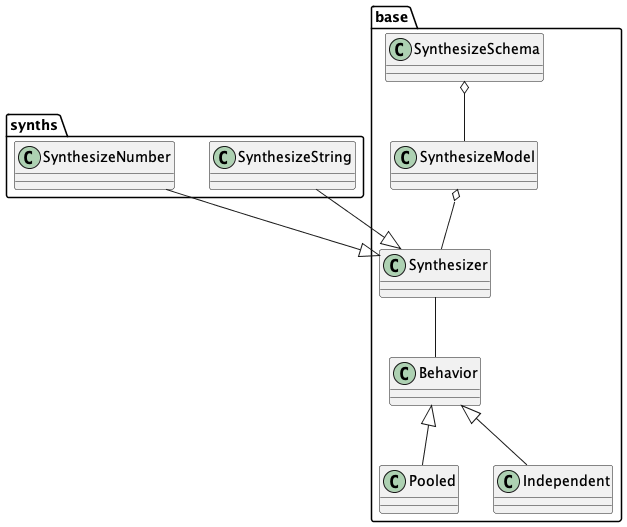

The diagram above was rendered by PlantUML. Its source (embedded in the PNG):
@startuml
package "synths" {
    class SynthesizeString
    class SynthesizeNumber
}
package "base" {
    class Synthesizer
    class Behavior
    class Pooled
    class Independent

    Synthesizer -- Behavior

    Behavior <|-- Pooled
    Behavior <|-- Independent
}
class base.SynthesizeModel
class base.SynthesizeSchema

base.SynthesizeSchema o-- base.SynthesizeModel
base.SynthesizeModel o-- base.Synthesizer

synths.SynthesizeString --|> base.Synthesizer
synths.SynthesizeNumber --|> base.Synthesizer
@enduml